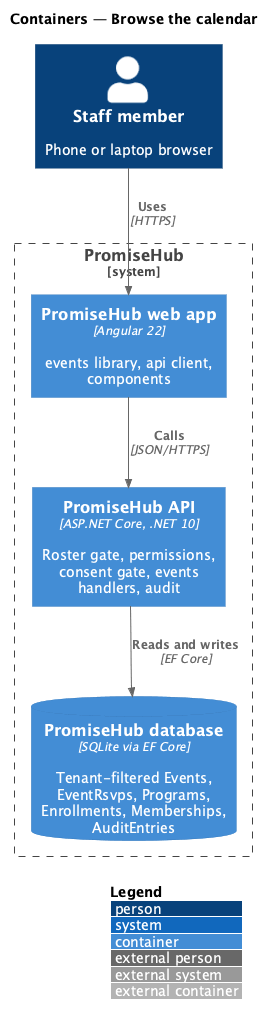

The diagram above was rendered by PlantUML. Its source (embedded in the PNG):
@startuml
!include <C4/C4_Container>
LAYOUT_WITH_LEGEND()
title Containers — Browse the calendar
Person(s, "Staff member", "Phone or laptop browser")
System_Boundary(ph, "PromiseHub") {
  Container(web, "PromiseHub web app", "Angular 22", "events library, api client, components")
  Container(api, "PromiseHub API", "ASP.NET Core, .NET 10", "Roster gate, permissions, consent gate, events handlers, audit")
  ContainerDb(db, "PromiseHub database", "SQLite via EF Core", "Tenant-filtered Events, EventRsvps, Programs, Enrollments, Memberships, AuditEntries")
}
Rel(s, web, "Uses", "HTTPS")
Rel(web, api, "Calls", "JSON/HTTPS")
Rel(api, db, "Reads and writes", "EF Core")
@enduml